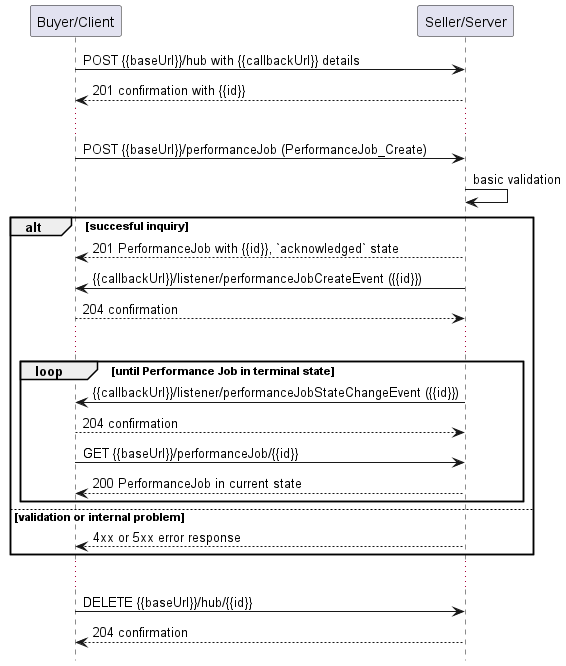

The diagram above was rendered by PlantUML. Its source (embedded in the PNG):
@startuml useCase6Notification

hide footbox

participant "Buyer/Client" as B
participant "Seller/Server" as S

B -> S: POST {{baseUrl}}/hub with {{callbackUrl}} details
S --> B: 201 confirmation with {{id}}
...
B -> S: POST {{baseUrl}}/performanceJob (PerformanceJob_Create)
S -> S: basic validation

alt succesful inquiry
  S --> B: 201 PerformanceJob with {{id}}, `acknowledged` state 
  S -> B: {{callbackUrl}}/listener/performanceJobCreateEvent ({{id}})
  B --> S: 204 confirmation

  ...

  group loop [until Performance Job in terminal state]
      S -> B: {{callbackUrl}}/listener/performanceJobStateChangeEvent ({{id}})
      B --> S: 204 confirmation
      B -> S:   GET {{baseUrl}}/performanceJob/{{id}}
      return 200 PerformanceJob in current state
  end

else validation or internal problem
  S --> B : 4xx or 5xx error response
end 

...

B -> S : DELETE {{baseUrl}}/hub/{{id}} 
S --> B : 204 confirmation

@enduml